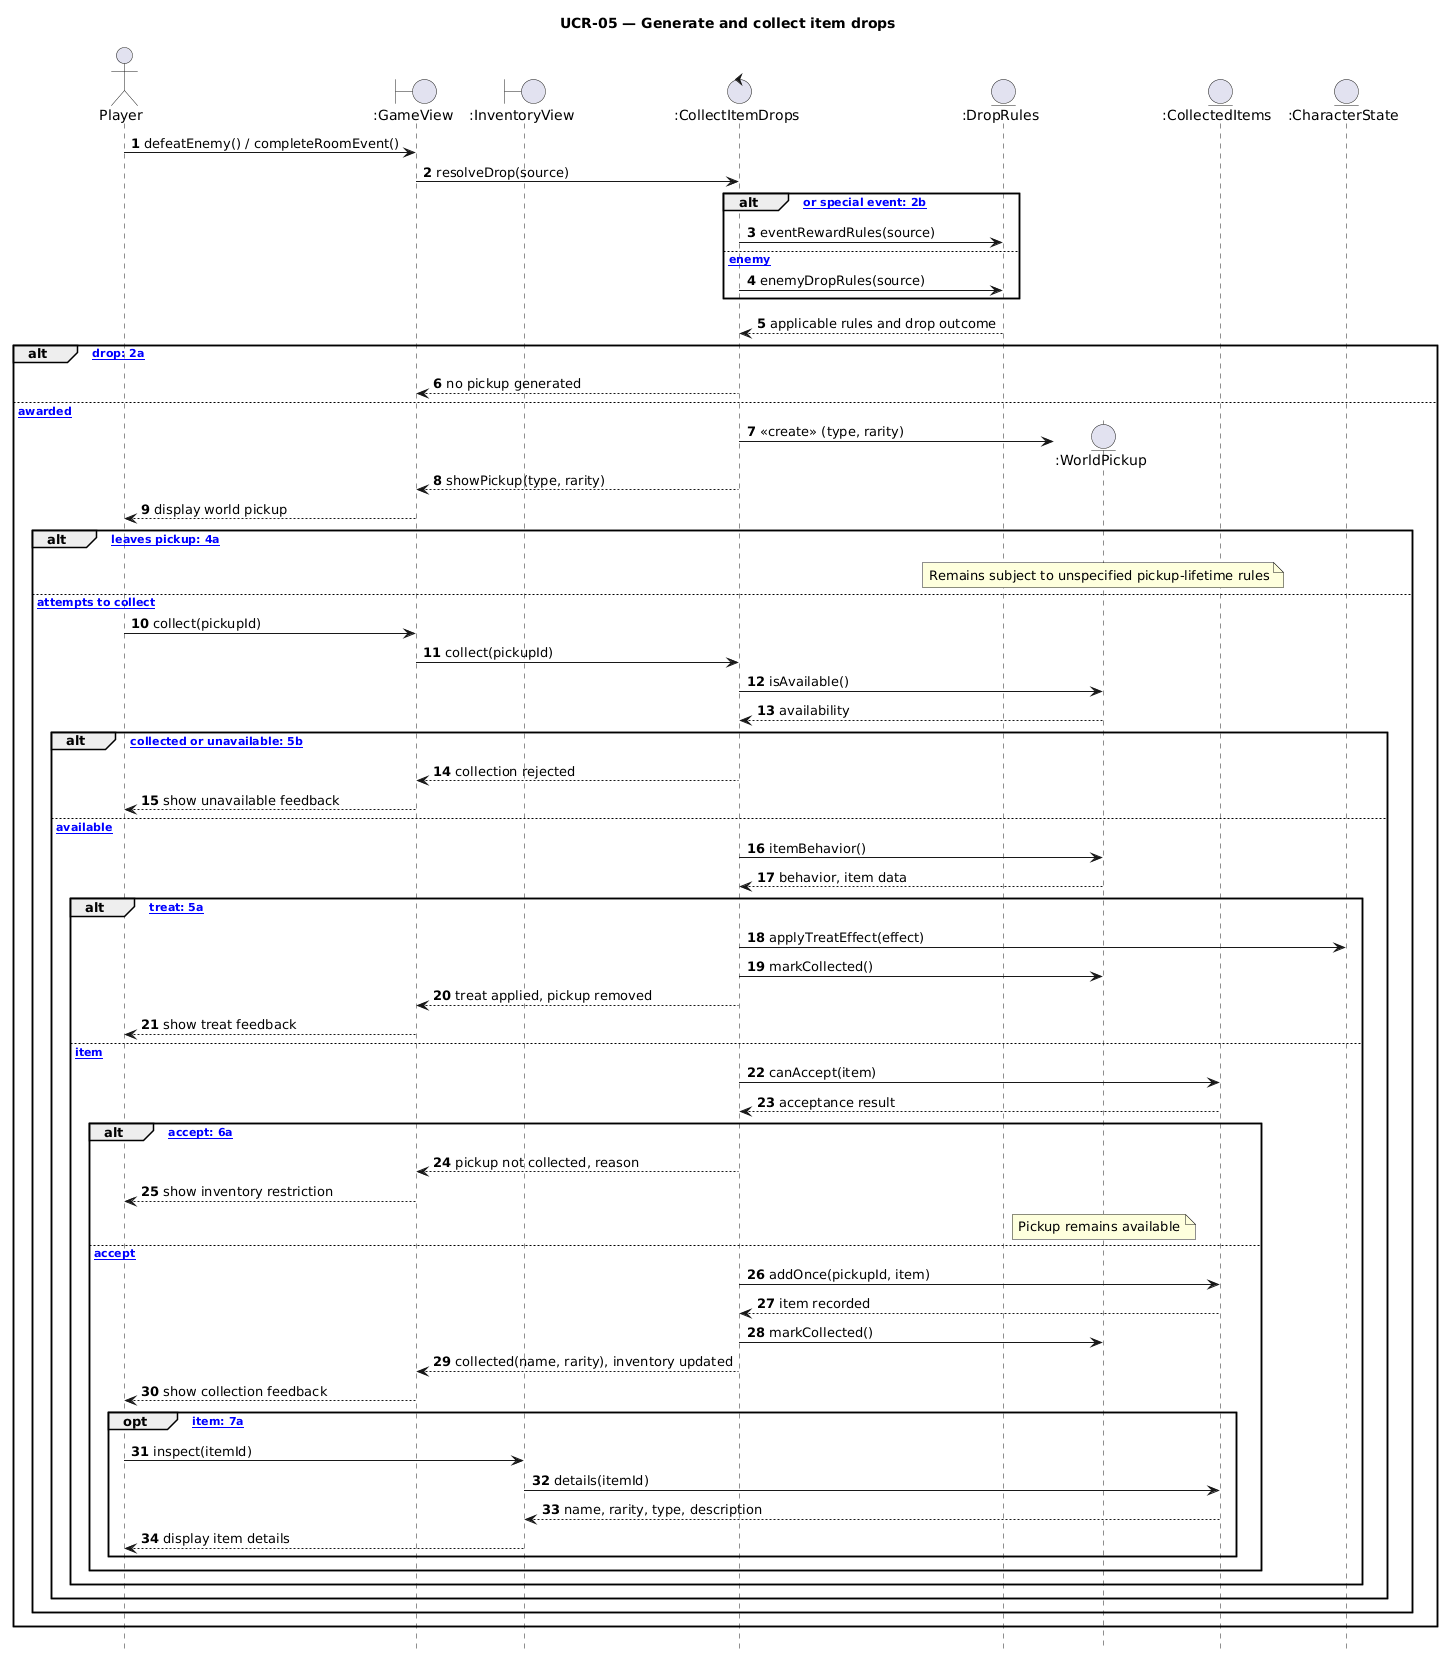

The diagram above was rendered by PlantUML. Its source (embedded in the PNG):
@startuml
title UCR-05 — Generate and collect item drops
hide footbox
autonumber
actor Player
boundary ":GameView" as View
boundary ":InventoryView" as InventoryView
control ":CollectItemDrops" as ItemControl
entity ":DropRules" as Rules
entity ":WorldPickup" as Pickup
entity ":CollectedItems" as Inventory
entity ":CharacterState" as State

Player -> View: defeatEnemy() / completeRoomEvent()
View -> ItemControl: resolveDrop(source)
alt [room or special event: 2b]
  ItemControl -> Rules: eventRewardRules(source)
else [enemy]
  ItemControl -> Rules: enemyDropRules(source)
end
Rules --> ItemControl: applicable rules and drop outcome
alt [no drop: 2a]
  ItemControl --> View: no pickup generated
else [item awarded]
  create Pickup
  ItemControl -> Pickup: <<create>> (type, rarity)
  ItemControl --> View: showPickup(type, rarity)
  View --> Player: display world pickup
  alt [player leaves pickup: 4a]
    note over Pickup: Remains subject to unspecified pickup-lifetime rules
  else [player attempts to collect]
    Player -> View: collect(pickupId)
    View -> ItemControl: collect(pickupId)
    ItemControl -> Pickup: isAvailable()
    Pickup --> ItemControl: availability
    alt [already collected or unavailable: 5b]
      ItemControl --> View: collection rejected
      View --> Player: show unavailable feedback
    else [pickup available]
      ItemControl -> Pickup: itemBehavior()
      Pickup --> ItemControl: behavior, item data
      alt [temporary treat: 5a]
        ItemControl -> State: applyTreatEffect(effect)
        ItemControl -> Pickup: markCollected()
        ItemControl --> View: treat applied, pickup removed
        View --> Player: show treat feedback
      else [inventory item]
        ItemControl -> Inventory: canAccept(item)
        Inventory --> ItemControl: acceptance result
        alt [cannot accept: 6a]
          ItemControl --> View: pickup not collected, reason
          View --> Player: show inventory restriction
          note over Pickup: Pickup remains available
        else [can accept]
          ItemControl -> Inventory: addOnce(pickupId, item)
          Inventory --> ItemControl: item recorded
          ItemControl -> Pickup: markCollected()
          ItemControl --> View: collected(name, rarity), inventory updated
          View --> Player: show collection feedback
          opt [inspect item: 7a]
            Player -> InventoryView: inspect(itemId)
            InventoryView -> Inventory: details(itemId)
            Inventory --> InventoryView: name, rarity, type, description
            InventoryView --> Player: display item details
          end
        end
      end
    end
  end
end
@enduml